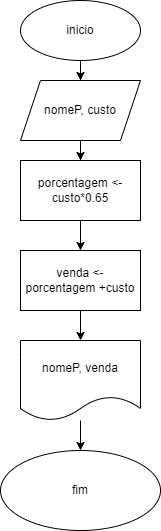

The diagram above was exported from draw.io. Its source (the exported page's mxGraphModel, read from the mxfile embedded in the PNG):
<mxGraphModel dx="1034" dy="470" grid="1" gridSize="10" guides="1" tooltips="1" connect="1" arrows="1" fold="1" page="1" pageScale="1" pageWidth="827" pageHeight="1169" math="0" shadow="0">
  <root>
    <mxCell id="0" />
    <mxCell id="1" parent="0" />
    <mxCell id="YMUahRbi4rWzRik75c79-3" value="" style="edgeStyle=orthogonalEdgeStyle;rounded=0;orthogonalLoop=1;jettySize=auto;html=1;" edge="1" parent="1" source="YMUahRbi4rWzRik75c79-1" target="YMUahRbi4rWzRik75c79-2">
      <mxGeometry relative="1" as="geometry" />
    </mxCell>
    <mxCell id="YMUahRbi4rWzRik75c79-1" value="inicio" style="ellipse;whiteSpace=wrap;html=1;" vertex="1" parent="1">
      <mxGeometry x="40" width="120" height="60" as="geometry" />
    </mxCell>
    <mxCell id="YMUahRbi4rWzRik75c79-5" value="" style="edgeStyle=orthogonalEdgeStyle;rounded=0;orthogonalLoop=1;jettySize=auto;html=1;" edge="1" parent="1" source="YMUahRbi4rWzRik75c79-2" target="YMUahRbi4rWzRik75c79-4">
      <mxGeometry relative="1" as="geometry" />
    </mxCell>
    <mxCell id="YMUahRbi4rWzRik75c79-2" value="nomeP, custo" style="shape=parallelogram;perimeter=parallelogramPerimeter;whiteSpace=wrap;html=1;fixedSize=1;" vertex="1" parent="1">
      <mxGeometry x="40" y="80" width="120" height="60" as="geometry" />
    </mxCell>
    <mxCell id="YMUahRbi4rWzRik75c79-7" value="" style="edgeStyle=orthogonalEdgeStyle;rounded=0;orthogonalLoop=1;jettySize=auto;html=1;" edge="1" parent="1" source="YMUahRbi4rWzRik75c79-4" target="YMUahRbi4rWzRik75c79-6">
      <mxGeometry relative="1" as="geometry" />
    </mxCell>
    <mxCell id="YMUahRbi4rWzRik75c79-4" value="porcentagem &amp;lt;- custo*0.65" style="whiteSpace=wrap;html=1;" vertex="1" parent="1">
      <mxGeometry x="40" y="160" width="120" height="60" as="geometry" />
    </mxCell>
    <mxCell id="YMUahRbi4rWzRik75c79-9" value="" style="edgeStyle=orthogonalEdgeStyle;rounded=0;orthogonalLoop=1;jettySize=auto;html=1;" edge="1" parent="1" source="YMUahRbi4rWzRik75c79-6" target="YMUahRbi4rWzRik75c79-8">
      <mxGeometry relative="1" as="geometry" />
    </mxCell>
    <mxCell id="YMUahRbi4rWzRik75c79-6" value="venda &amp;lt;- porcentagem +custo" style="whiteSpace=wrap;html=1;" vertex="1" parent="1">
      <mxGeometry x="40" y="250" width="120" height="60" as="geometry" />
    </mxCell>
    <mxCell id="YMUahRbi4rWzRik75c79-11" value="" style="edgeStyle=orthogonalEdgeStyle;rounded=0;orthogonalLoop=1;jettySize=auto;html=1;" edge="1" parent="1" source="YMUahRbi4rWzRik75c79-8" target="YMUahRbi4rWzRik75c79-10">
      <mxGeometry relative="1" as="geometry" />
    </mxCell>
    <mxCell id="YMUahRbi4rWzRik75c79-8" value="nomeP, venda" style="shape=document;whiteSpace=wrap;html=1;boundedLbl=1;" vertex="1" parent="1">
      <mxGeometry x="40" y="340" width="120" height="80" as="geometry" />
    </mxCell>
    <mxCell id="YMUahRbi4rWzRik75c79-10" value="fim" style="ellipse;whiteSpace=wrap;html=1;" vertex="1" parent="1">
      <mxGeometry x="20" y="450" width="160" height="80" as="geometry" />
    </mxCell>
  </root>
</mxGraphModel>